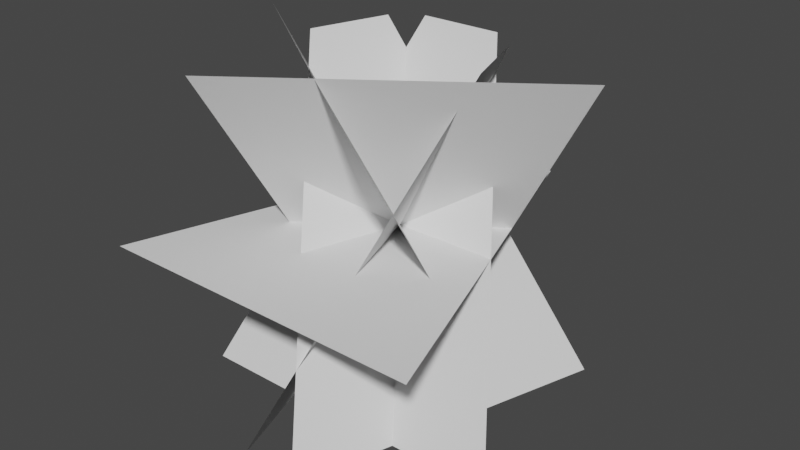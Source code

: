 # Source: DodecahedronShellEdgePart.blend  (saved by Blender 3.6.11; exported with 4.5.12 LTS)
import bpy
from mathutils import Matrix  # noqa: F401  (used for matrix-valued properties, if any)

bpy.ops.wm.read_factory_settings(use_empty=True)
scene = bpy.context.scene
scene.name = 'Scene'

# ---- collections
col_collection = bpy.data.collections.new('Collection'); scene.collection.children.link(col_collection)

# ---- world
world_world = bpy.data.worlds.new('World'); scene.world = world_world
world_world.use_nodes = True; world_world.node_tree.nodes.clear()
_N = world_world.node_tree.nodes; _L = world_world.node_tree.links
n0 = _N.new('ShaderNodeOutputWorld'); n0.name = 'World Output'; n0.location = (300, 300)
n1 = _N.new('ShaderNodeBackground'); n1.name = 'Background'; n1.location = (10, 300)
n1.inputs[0].default_value = (0.05088, 0.05088, 0.05088, 1.0)
_L.new(n1.outputs[0], n0.inputs[0])
n0.is_active_output = True
world_world.color = (0.05088, 0.05088, 0.05088)
world_world.use_sun_shadow = False
world_world.sun_shadow_jitter_overblur = 0.0

# ---- meshes
me_down0 = bpy.data.meshes.new('Down0')
me_down0.from_pydata([(0.3694, -0.428, 1.431e-06), (-0.3694, -0.4281, 9.537e-07), (0.09099, 0.4281, -4.768e-07), (-0.09103, 0.4281, -2.146e-06)], [], [(0, 1, 3, 2)])
me_down0.update()
me_front0 = bpy.data.meshes.new('Front0')
me_front0.from_pydata([(-0.09151, 0.1914, 0.3829), (0.09135, 0.1914, 0.3829), (-0.3695, -0.1914, -0.3827), (0.3697, -0.1915, -0.383)], [], [(2, 3, 1, 0)])
me_front0.update()
me_left0 = bpy.data.meshes.new('Left0')
me_left0.from_pydata([(0.21, -0.02696, 0.3828), (0.1538, 0.1459, 0.3828), (-0.2961, 0.292, -0.3828), (-0.06773, -0.411, -0.3828)], [], [(2, 3, 0, 1)])
me_left0.update()
me_right0 = bpy.data.meshes.new('Right0')
me_right0.from_pydata([(-0.1539, 0.1461, 0.383), (-0.2103, -0.02748, 0.383), (0.06799, -0.4107, -0.3831), (0.2962, 0.2921, -0.3828)], [], [(1, 2, 3, 0)])
me_right0.update()
me_downleft0 = bpy.data.meshes.new('DownLeft0')
me_downleft0.from_pydata([(0.1863, -0.3719, 0.3827), (0.1862, 0.1013, -0.3826), (0.03867, 0.2084, -0.3826), (-0.4111, 0.06221, 0.3826)], [], [(0, 3, 2, 1)])
me_downleft0.update()
me_downright0 = bpy.data.meshes.new('DownRight0')
me_downright0.from_pydata([(0.4111, 0.06209, 0.3828), (-0.1859, -0.3716, 0.3828), (-0.03881, 0.2084, -0.3828), (-0.1864, 0.1012, -0.3828)], [], [(1, 3, 2, 0)])
me_downright0.update()

# ---- objects
ob_dodecahedronshelldownedgepart = bpy.data.objects.new('DodecahedronShellDownEdgePart', me_down0)
ob_dodecahedronshellfrontedgepart = bpy.data.objects.new('DodecahedronShellFrontEdgePart', me_front0)
ob_dodecahedronshellleftedgepart = bpy.data.objects.new('DodecahedronShellLeftEdgePart', me_left0)
ob_dodecahedronshellrightedgepart = bpy.data.objects.new('DodecahedronShellRightEdgePart', me_right0)
ob_dodecahedronshelldownleftedgepart = bpy.data.objects.new('DodecahedronShellDownLeftEdgePart', me_downleft0)
ob_dodecahedronshelldownrightedgepart = bpy.data.objects.new('DodecahedronShellDownRightEdgePart', me_downright0)

# ---- transforms, parenting, visibility, modifiers, constraints
ob_dodecahedronshelldownedgepart.location = (0.0, 0.0, 0.0)
ob_dodecahedronshellfrontedgepart.location = (0.0, 0.0, 0.0)
ob_dodecahedronshellleftedgepart.location = (0.0, 0.0, 0.0)
ob_dodecahedronshellrightedgepart.location = (0.0, 0.0, 0.0)
ob_dodecahedronshelldownleftedgepart.location = (0.0, 0.0, 0.0)
ob_dodecahedronshelldownrightedgepart.location = (0.0, 0.0, 0.0)

# ---- collection membership
col_collection.objects.link(ob_dodecahedronshelldownedgepart)
col_collection.objects.link(ob_dodecahedronshellfrontedgepart)
col_collection.objects.link(ob_dodecahedronshellleftedgepart)
col_collection.objects.link(ob_dodecahedronshellrightedgepart)
col_collection.objects.link(ob_dodecahedronshelldownleftedgepart)
col_collection.objects.link(ob_dodecahedronshelldownrightedgepart)

# ---- scene / render settings (as saved in the file)
scene.frame_start = 1; scene.frame_end = 250; scene.frame_set(1)
scene.render.engine = 'BLENDER_EEVEE_NEXT'
scene.cycles.sampling_pattern = 'TABULATED_SOBOL'
scene.view_settings.view_transform = 'Filmic'
bpy.context.view_layer.update()

# ---- added for rendering (the .blend has no active camera and no usable light): camera, sun
cam_auto = bpy.data.cameras.new('AutoCamera')
cam_auto.lens = 50.0
cam_auto.sensor_width = 36.0
cam_auto.clip_end = 1000.0
ob_auto_camera = bpy.data.objects.new('AutoCamera', cam_auto)
scene.collection.objects.link(ob_auto_camera)
ob_auto_camera.location = (1.30711, -1.56857, 1.04563)
ob_auto_camera.rotation_euler = (1.09748, -7.21219e-08, 0.694738)
scene.camera = ob_auto_camera
light_auto_sun = bpy.data.lights.new('AutoSun', 'SUN')
light_auto_sun.energy = 3.0
light_auto_sun.angle = 0.0523599
ob_auto_sun = bpy.data.objects.new('AutoSun', light_auto_sun)
scene.collection.objects.link(ob_auto_sun)
ob_auto_sun.rotation_euler = (0.872665, 0.174533, 0.523599)
bpy.context.view_layer.update()
